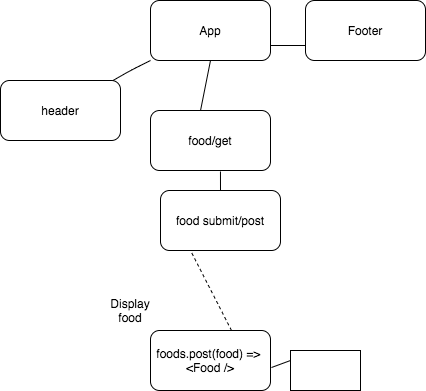

The diagram above was exported from draw.io. Its source (the exported page's mxGraphModel, read from the mxfile embedded in the PNG):
<mxGraphModel dx="466" dy="728" grid="1" gridSize="10" guides="1" tooltips="1" connect="1" arrows="1" fold="1" page="1" pageScale="1" pageWidth="850" pageHeight="1100" math="0" shadow="0">
  <root>
    <mxCell id="0" />
    <mxCell id="1" parent="0" />
    <mxCell id="-r_1VOaRgUU-xragvmkE-1" value="App" style="rounded=1;whiteSpace=wrap;html=1;" vertex="1" parent="1">
      <mxGeometry x="150" y="70" width="120" height="60" as="geometry" />
    </mxCell>
    <mxCell id="-r_1VOaRgUU-xragvmkE-2" value="" style="endArrow=none;html=1;entryX=0.5;entryY=1;entryDx=0;entryDy=0;exitX=0.417;exitY=0;exitDx=0;exitDy=0;exitPerimeter=0;" edge="1" parent="1" source="-r_1VOaRgUU-xragvmkE-3" target="-r_1VOaRgUU-xragvmkE-1">
      <mxGeometry width="50" height="50" relative="1" as="geometry">
        <mxPoint x="100" y="250" as="sourcePoint" />
        <mxPoint x="125" y="210" as="targetPoint" />
      </mxGeometry>
    </mxCell>
    <mxCell id="-r_1VOaRgUU-xragvmkE-3" value="food/get" style="rounded=1;whiteSpace=wrap;html=1;" vertex="1" parent="1">
      <mxGeometry x="150" y="180" width="120" height="60" as="geometry" />
    </mxCell>
    <mxCell id="-r_1VOaRgUU-xragvmkE-4" value="food submit/post" style="rounded=1;whiteSpace=wrap;html=1;" vertex="1" parent="1">
      <mxGeometry x="160" y="260" width="120" height="60" as="geometry" />
    </mxCell>
    <mxCell id="-r_1VOaRgUU-xragvmkE-5" value="foods.post(food) =&amp;gt;&amp;nbsp;&lt;br&gt;&amp;lt;Food /&amp;gt;" style="rounded=1;whiteSpace=wrap;html=1;" vertex="1" parent="1">
      <mxGeometry x="150" y="400" width="120" height="60" as="geometry" />
    </mxCell>
    <mxCell id="-r_1VOaRgUU-xragvmkE-6" value="" style="endArrow=none;dashed=1;html=1;entryX=0.25;entryY=1;entryDx=0;entryDy=0;exitX=0.675;exitY=0;exitDx=0;exitDy=0;exitPerimeter=0;" edge="1" parent="1" source="-r_1VOaRgUU-xragvmkE-5" target="-r_1VOaRgUU-xragvmkE-4">
      <mxGeometry width="50" height="50" relative="1" as="geometry">
        <mxPoint x="220" y="400" as="sourcePoint" />
        <mxPoint x="270" y="350" as="targetPoint" />
      </mxGeometry>
    </mxCell>
    <mxCell id="-r_1VOaRgUU-xragvmkE-7" value="Display food" style="text;html=1;strokeColor=none;fillColor=none;align=center;verticalAlign=middle;whiteSpace=wrap;rounded=0;" vertex="1" parent="1">
      <mxGeometry x="110" y="370" width="40" height="20" as="geometry" />
    </mxCell>
    <mxCell id="-r_1VOaRgUU-xragvmkE-10" value="header" style="rounded=1;whiteSpace=wrap;html=1;" vertex="1" parent="1">
      <mxGeometry y="150" width="120" height="60" as="geometry" />
    </mxCell>
    <mxCell id="-r_1VOaRgUU-xragvmkE-11" value="" style="endArrow=none;html=1;entryX=0;entryY=1;entryDx=0;entryDy=0;" edge="1" parent="1" source="-r_1VOaRgUU-xragvmkE-10" target="-r_1VOaRgUU-xragvmkE-1">
      <mxGeometry width="50" height="50" relative="1" as="geometry">
        <mxPoint x="220" y="380" as="sourcePoint" />
        <mxPoint x="270" y="330" as="targetPoint" />
        <Array as="points">
          <mxPoint x="130" y="140" />
        </Array>
      </mxGeometry>
    </mxCell>
    <mxCell id="-r_1VOaRgUU-xragvmkE-12" value="Footer" style="rounded=1;whiteSpace=wrap;html=1;" vertex="1" parent="1">
      <mxGeometry x="305" y="70" width="120" height="60" as="geometry" />
    </mxCell>
    <mxCell id="-r_1VOaRgUU-xragvmkE-14" value="" style="endArrow=none;html=1;entryX=0;entryY=0.75;entryDx=0;entryDy=0;exitX=1;exitY=0.75;exitDx=0;exitDy=0;" edge="1" parent="1" source="-r_1VOaRgUU-xragvmkE-1" target="-r_1VOaRgUU-xragvmkE-12">
      <mxGeometry width="50" height="50" relative="1" as="geometry">
        <mxPoint x="220" y="380" as="sourcePoint" />
        <mxPoint x="270" y="330" as="targetPoint" />
      </mxGeometry>
    </mxCell>
    <mxCell id="-r_1VOaRgUU-xragvmkE-15" value="" style="endArrow=none;html=1;entryX=0.583;entryY=1.017;entryDx=0;entryDy=0;entryPerimeter=0;" edge="1" parent="1" target="-r_1VOaRgUU-xragvmkE-3">
      <mxGeometry width="50" height="50" relative="1" as="geometry">
        <mxPoint x="220" y="260" as="sourcePoint" />
        <mxPoint x="270" y="330" as="targetPoint" />
      </mxGeometry>
    </mxCell>
    <mxCell id="-r_1VOaRgUU-xragvmkE-18" value="" style="rounded=0;whiteSpace=wrap;html=1;" vertex="1" parent="1">
      <mxGeometry x="290" y="420" width="70" height="40" as="geometry" />
    </mxCell>
    <mxCell id="-r_1VOaRgUU-xragvmkE-19" value="" style="endArrow=none;html=1;entryX=0;entryY=0.25;entryDx=0;entryDy=0;exitX=1.008;exitY=0.617;exitDx=0;exitDy=0;exitPerimeter=0;" edge="1" parent="1" source="-r_1VOaRgUU-xragvmkE-5" target="-r_1VOaRgUU-xragvmkE-18">
      <mxGeometry width="50" height="50" relative="1" as="geometry">
        <mxPoint x="220" y="380" as="sourcePoint" />
        <mxPoint x="270" y="330" as="targetPoint" />
      </mxGeometry>
    </mxCell>
  </root>
</mxGraphModel>